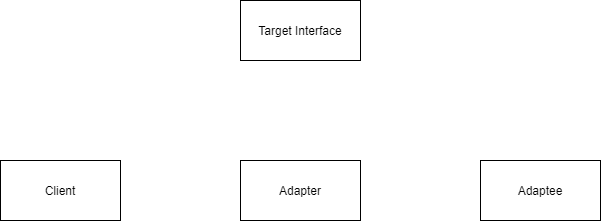

The diagram above was exported from draw.io. Its source (the exported page's mxGraphModel, read from the mxfile embedded in the PNG):
<mxGraphModel dx="1422" dy="794" grid="1" gridSize="10" guides="1" tooltips="1" connect="1" arrows="1" fold="1" page="1" pageScale="1" pageWidth="850" pageHeight="1100" math="0" shadow="0">
  <root>
    <mxCell id="0" />
    <mxCell id="1" parent="0" />
    <mxCell id="oKoLTx0Mz7GomBm4FknY-1" value="Client" style="rounded=0;whiteSpace=wrap;html=1;" vertex="1" parent="1">
      <mxGeometry x="40" y="350" width="120" height="60" as="geometry" />
    </mxCell>
    <mxCell id="oKoLTx0Mz7GomBm4FknY-2" value="Adapter" style="rounded=0;whiteSpace=wrap;html=1;" vertex="1" parent="1">
      <mxGeometry x="280" y="350" width="120" height="60" as="geometry" />
    </mxCell>
    <mxCell id="oKoLTx0Mz7GomBm4FknY-3" value="Adaptee" style="rounded=0;whiteSpace=wrap;html=1;" vertex="1" parent="1">
      <mxGeometry x="520" y="350" width="120" height="60" as="geometry" />
    </mxCell>
    <mxCell id="oKoLTx0Mz7GomBm4FknY-4" value="Target Interface" style="rounded=0;whiteSpace=wrap;html=1;" vertex="1" parent="1">
      <mxGeometry x="280" y="190" width="120" height="60" as="geometry" />
    </mxCell>
  </root>
</mxGraphModel>